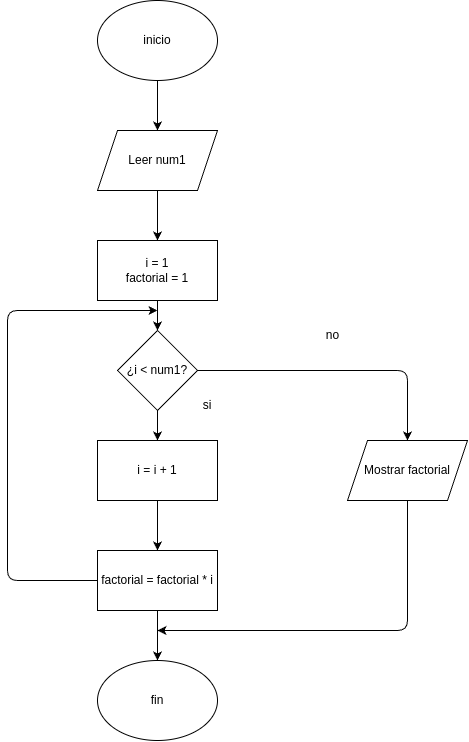

The diagram above was exported from draw.io. Its source (the exported page's mxGraphModel, read from the mxfile embedded in the PNG):
<mxGraphModel dx="760" dy="690" grid="1" gridSize="10" guides="1" tooltips="1" connect="1" arrows="1" fold="1" page="1" pageScale="1" pageWidth="850" pageHeight="1100" math="0" shadow="0">
  <root>
    <mxCell id="0" />
    <mxCell id="1" parent="0" />
    <mxCell id="10" style="edgeStyle=none;html=1;entryX=0.5;entryY=0;entryDx=0;entryDy=0;" edge="1" parent="1" source="2" target="3">
      <mxGeometry relative="1" as="geometry" />
    </mxCell>
    <mxCell id="2" value="inicio" style="ellipse;whiteSpace=wrap;html=1;" vertex="1" parent="1">
      <mxGeometry x="200" width="120" height="80" as="geometry" />
    </mxCell>
    <mxCell id="11" style="edgeStyle=none;html=1;entryX=0.5;entryY=0;entryDx=0;entryDy=0;" edge="1" parent="1" source="3" target="4">
      <mxGeometry relative="1" as="geometry" />
    </mxCell>
    <mxCell id="3" value="Leer num1" style="shape=parallelogram;perimeter=parallelogramPerimeter;whiteSpace=wrap;html=1;fixedSize=1;" vertex="1" parent="1">
      <mxGeometry x="200" y="130" width="120" height="60" as="geometry" />
    </mxCell>
    <mxCell id="12" style="edgeStyle=none;html=1;entryX=0.5;entryY=0;entryDx=0;entryDy=0;" edge="1" parent="1" source="4" target="5">
      <mxGeometry relative="1" as="geometry" />
    </mxCell>
    <mxCell id="4" value="i = 1&lt;div&gt;factorial = 1&lt;/div&gt;" style="rounded=0;whiteSpace=wrap;html=1;" vertex="1" parent="1">
      <mxGeometry x="200" y="240" width="120" height="60" as="geometry" />
    </mxCell>
    <mxCell id="13" style="edgeStyle=none;html=1;entryX=0.5;entryY=0;entryDx=0;entryDy=0;" edge="1" parent="1" source="5" target="6">
      <mxGeometry relative="1" as="geometry" />
    </mxCell>
    <mxCell id="17" style="edgeStyle=none;html=1;entryX=0.5;entryY=0;entryDx=0;entryDy=0;" edge="1" parent="1" source="5" target="8">
      <mxGeometry relative="1" as="geometry">
        <Array as="points">
          <mxPoint x="510" y="370" />
        </Array>
      </mxGeometry>
    </mxCell>
    <mxCell id="5" value="¿i &amp;lt; num1?" style="rhombus;whiteSpace=wrap;html=1;" vertex="1" parent="1">
      <mxGeometry x="220" y="330" width="80" height="80" as="geometry" />
    </mxCell>
    <mxCell id="14" style="edgeStyle=none;html=1;" edge="1" parent="1" source="6" target="7">
      <mxGeometry relative="1" as="geometry" />
    </mxCell>
    <mxCell id="6" value="i = i + 1" style="rounded=0;whiteSpace=wrap;html=1;" vertex="1" parent="1">
      <mxGeometry x="200" y="440" width="120" height="60" as="geometry" />
    </mxCell>
    <mxCell id="15" style="edgeStyle=none;html=1;entryX=0.5;entryY=0;entryDx=0;entryDy=0;" edge="1" parent="1" source="7" target="9">
      <mxGeometry relative="1" as="geometry" />
    </mxCell>
    <mxCell id="16" style="edgeStyle=none;html=1;entryX=0;entryY=0.5;entryDx=0;entryDy=0;exitX=0;exitY=0.5;exitDx=0;exitDy=0;" edge="1" parent="1" source="7">
      <mxGeometry relative="1" as="geometry">
        <mxPoint x="240.0000000000001" y="520" as="sourcePoint" />
        <mxPoint x="260.0000000000001" y="310" as="targetPoint" />
        <Array as="points">
          <mxPoint x="110" y="580" />
          <mxPoint x="110" y="310" />
        </Array>
      </mxGeometry>
    </mxCell>
    <mxCell id="7" value="factorial = factorial * i" style="rounded=0;whiteSpace=wrap;html=1;" vertex="1" parent="1">
      <mxGeometry x="200" y="550" width="120" height="60" as="geometry" />
    </mxCell>
    <mxCell id="18" style="edgeStyle=none;html=1;" edge="1" parent="1" source="8">
      <mxGeometry relative="1" as="geometry">
        <mxPoint x="260.0000000000001" y="630" as="targetPoint" />
        <Array as="points">
          <mxPoint x="510" y="630" />
        </Array>
      </mxGeometry>
    </mxCell>
    <mxCell id="8" value="Mostrar factorial" style="shape=parallelogram;perimeter=parallelogramPerimeter;whiteSpace=wrap;html=1;fixedSize=1;" vertex="1" parent="1">
      <mxGeometry x="450" y="440" width="120" height="60" as="geometry" />
    </mxCell>
    <mxCell id="9" value="fin" style="ellipse;whiteSpace=wrap;html=1;" vertex="1" parent="1">
      <mxGeometry x="200" y="660" width="120" height="80" as="geometry" />
    </mxCell>
    <mxCell id="19" value="si" style="text;html=1;align=center;verticalAlign=middle;whiteSpace=wrap;rounded=0;" vertex="1" parent="1">
      <mxGeometry x="280" y="390" width="60" height="30" as="geometry" />
    </mxCell>
    <mxCell id="20" value="no" style="text;html=1;align=center;verticalAlign=middle;resizable=0;points=[];autosize=1;strokeColor=none;fillColor=none;" vertex="1" parent="1">
      <mxGeometry x="415" y="320" width="40" height="30" as="geometry" />
    </mxCell>
  </root>
</mxGraphModel>